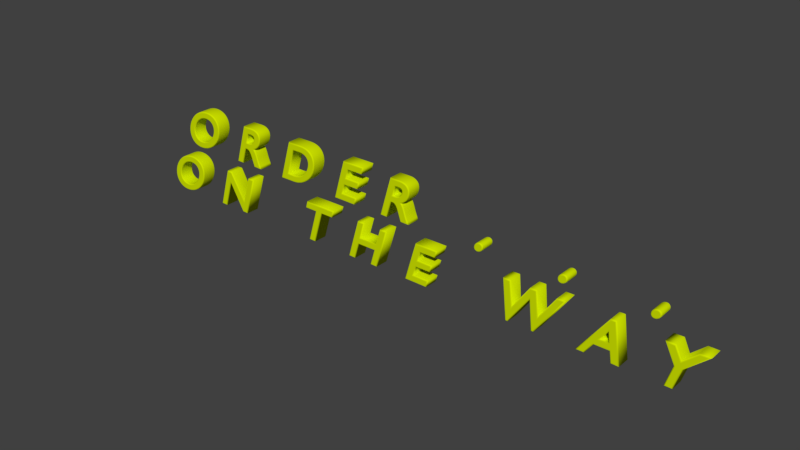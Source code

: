# Source: levelStartText.blend  (saved by Blender 2.79.0; exported with 4.5.12 LTS)
import bpy
from mathutils import Matrix  # noqa: F401  (used for matrix-valued properties, if any)

bpy.ops.wm.read_factory_settings(use_empty=True)
scene = bpy.context.scene
scene.name = 'Scene'

# ---- collections
col_collection_1 = bpy.data.collections.new('Collection 1'); scene.collection.children.link(col_collection_1)

# ---- materials (node trees are filled in below, after node groups)
mat_begintextmaterial = bpy.data.materials.new('BeginTextMaterial')
mat_begintextmaterial.alpha_threshold = 0.0
mat_begintextmaterial.use_transparent_shadow = False
mat_begintextmaterial.diffuse_color = (0.6473, 0.8, 0.0, 1.0)
mat_begintextmaterial.roughness = 0.5
mat_begintextmaterial.specular_intensity = 0.0

# ---- material node trees

# ---- world
world_world = bpy.data.worlds.new('World'); scene.world = world_world
world_world.color = (0.05088, 0.05088, 0.05088)
world_world.use_sun_shadow = False
world_world.sun_shadow_jitter_overblur = 0.0
world_world.cycles.sampling_method = 'MANUAL'

# ---- curves / text
txt_text = bpy.data.curves.new('Text', 'FONT')
txt_text.dimensions = '2D'
txt_text.body = 'ORDER . . .\nON THE WAY'
txt_text.materials.append(mat_begintextmaterial)
txt_text.use_path_clamp = True
txt_text.bevel_resolution = 3
txt_text.extrude = 0.116
txt_text.bevel_depth = 0.021
txt_text.align_x = 'CENTER'
txt_text.space_character = 2.0
txt_text.shear = 0.3

# ---- objects
ob_text = bpy.data.objects.new('Text', txt_text)

# ---- transforms, parenting, visibility, modifiers, constraints
ob_text.location = (0.0, 0.0, 0.0)
ob_text.rotation_euler = (1.571, -0.0, 0.0)
ob_text.lineart.crease_threshold = 0.0

# ---- collection membership
col_collection_1.objects.link(ob_text)

# ---- scene / render settings (as saved in the file)
scene.frame_start = 1; scene.frame_end = 250; scene.frame_set(1)
scene.render.engine = 'BLENDER_EEVEE_NEXT'
scene.render.resolution_percentage = 50
scene.render.dither_intensity = 0.0
scene.cycles.use_denoising = False
scene.cycles.samples = 128
scene.cycles.sampling_pattern = 'TABULATED_SOBOL'
scene.cycles.use_adaptive_sampling = False
scene.cycles.use_light_tree = False
scene.cycles.blur_glossy = 0.0
scene.cycles.sample_clamp_indirect = 0.0
scene.view_settings.view_transform = 'Standard'
bpy.context.view_layer.update()

# ---- added for rendering (the .blend has no active camera and no usable light): camera, sun
cam_auto = bpy.data.cameras.new('AutoCamera')
cam_auto.lens = 50.0
cam_auto.sensor_width = 36.0
cam_auto.clip_end = 1000.0
ob_auto_camera = bpy.data.objects.new('AutoCamera', cam_auto)
scene.collection.objects.link(ob_auto_camera)
ob_auto_camera.location = (10.3723, -12.2689, 8.02024)
ob_auto_camera.rotation_euler = (1.09748, -7.21219e-08, 0.694738)
scene.camera = ob_auto_camera
light_auto_sun = bpy.data.lights.new('AutoSun', 'SUN')
light_auto_sun.energy = 3.0
light_auto_sun.angle = 0.0523599
ob_auto_sun = bpy.data.objects.new('AutoSun', light_auto_sun)
scene.collection.objects.link(ob_auto_sun)
ob_auto_sun.rotation_euler = (0.872665, 0.174533, 0.523599)
bpy.context.view_layer.update()
